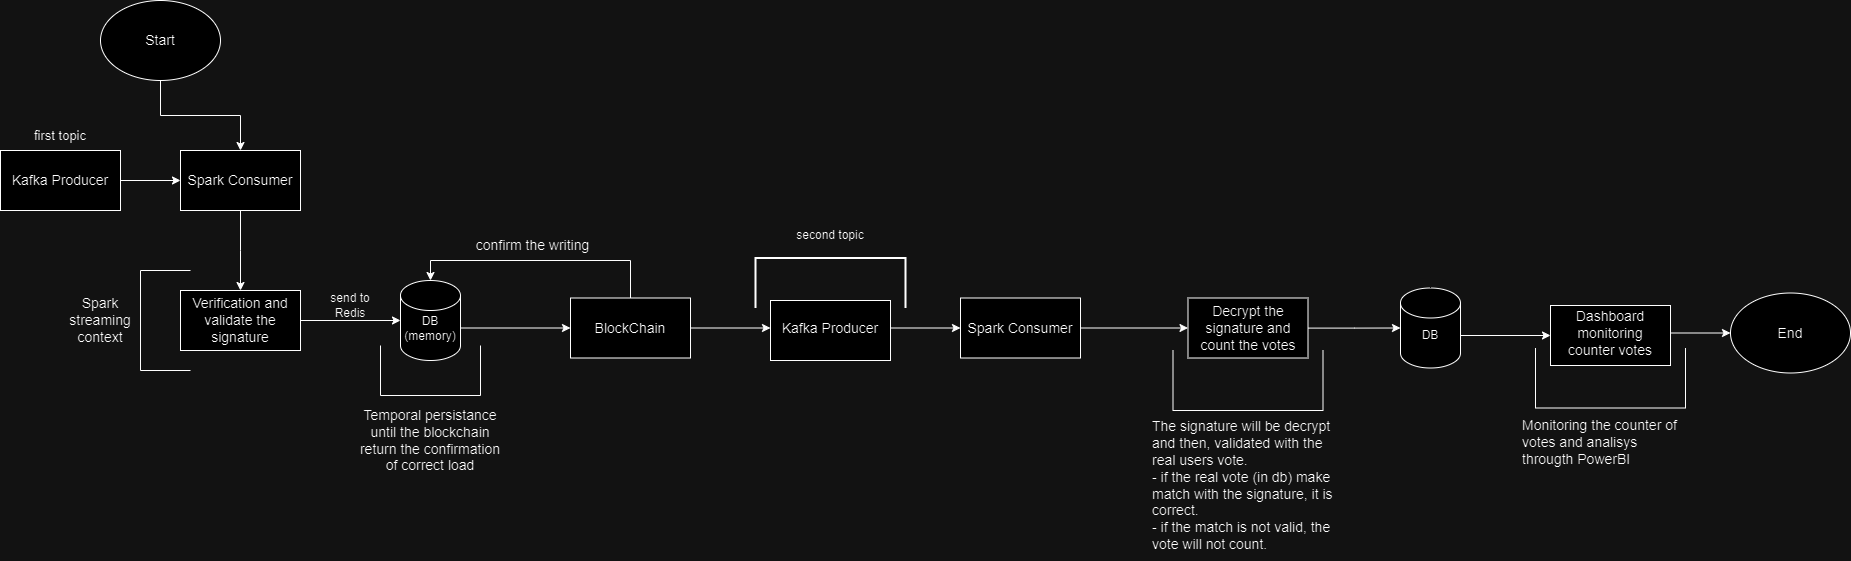

The diagram above was exported from draw.io. Its source (the exported page's mxGraphModel, read from the mxfile embedded in the PNG):
<mxGraphModel dx="1434" dy="780" grid="1" gridSize="10" guides="1" tooltips="1" connect="1" arrows="1" fold="1" page="1" pageScale="1" pageWidth="827" pageHeight="1169" math="0" shadow="0">
  <root>
    <mxCell id="0" />
    <mxCell id="1" parent="0" />
    <mxCell id="oyKC4ICt6uIVDYOdOdBO-13" style="edgeStyle=orthogonalEdgeStyle;rounded=0;orthogonalLoop=1;jettySize=auto;html=1;exitX=0.5;exitY=1;exitDx=0;exitDy=0;entryX=0.5;entryY=0;entryDx=0;entryDy=0;" parent="1" source="oyKC4ICt6uIVDYOdOdBO-1" target="oyKC4ICt6uIVDYOdOdBO-11" edge="1">
      <mxGeometry relative="1" as="geometry" />
    </mxCell>
    <mxCell id="oyKC4ICt6uIVDYOdOdBO-1" value="" style="ellipse;whiteSpace=wrap;html=1;" parent="1" vertex="1">
      <mxGeometry x="100" y="80" width="120" height="80" as="geometry" />
    </mxCell>
    <mxCell id="oyKC4ICt6uIVDYOdOdBO-2" value="&lt;span style=&quot;font-size: 14px;&quot;&gt;Start&lt;/span&gt;" style="text;html=1;align=center;verticalAlign=middle;whiteSpace=wrap;rounded=0;" parent="1" vertex="1">
      <mxGeometry x="130" y="105" width="60" height="30" as="geometry" />
    </mxCell>
    <mxCell id="oyKC4ICt6uIVDYOdOdBO-3" value="" style="rounded=0;whiteSpace=wrap;html=1;" parent="1" vertex="1">
      <mxGeometry y="230" width="120" height="60" as="geometry" />
    </mxCell>
    <mxCell id="oyKC4ICt6uIVDYOdOdBO-16" value="" style="edgeStyle=orthogonalEdgeStyle;rounded=0;orthogonalLoop=1;jettySize=auto;html=1;" parent="1" source="oyKC4ICt6uIVDYOdOdBO-5" target="oyKC4ICt6uIVDYOdOdBO-14" edge="1">
      <mxGeometry relative="1" as="geometry" />
    </mxCell>
    <mxCell id="oyKC4ICt6uIVDYOdOdBO-5" value="&lt;font style=&quot;font-size: 14px;&quot;&gt;Kafka Producer&lt;/font&gt;" style="text;html=1;align=center;verticalAlign=middle;whiteSpace=wrap;rounded=0;" parent="1" vertex="1">
      <mxGeometry y="230" width="120" height="60" as="geometry" />
    </mxCell>
    <mxCell id="oyKC4ICt6uIVDYOdOdBO-6" value="&lt;font style=&quot;font-size: 14px;&quot;&gt;Verification and validate the signature&lt;/font&gt;" style="rounded=0;whiteSpace=wrap;html=1;" parent="1" vertex="1">
      <mxGeometry x="180" y="370" width="120" height="60" as="geometry" />
    </mxCell>
    <mxCell id="oyKC4ICt6uIVDYOdOdBO-9" value="" style="rounded=0;whiteSpace=wrap;html=1;" parent="1" vertex="1">
      <mxGeometry x="570" y="377.5" width="120" height="60" as="geometry" />
    </mxCell>
    <mxCell id="oyKC4ICt6uIVDYOdOdBO-11" value="" style="rounded=0;whiteSpace=wrap;html=1;" parent="1" vertex="1">
      <mxGeometry x="180" y="230" width="120" height="60" as="geometry" />
    </mxCell>
    <mxCell id="sLu-aOIJa3ZzHug4JrmT-1" value="" style="edgeStyle=orthogonalEdgeStyle;rounded=0;orthogonalLoop=1;jettySize=auto;html=1;" parent="1" source="oyKC4ICt6uIVDYOdOdBO-14" edge="1">
      <mxGeometry relative="1" as="geometry">
        <mxPoint x="240" y="370" as="targetPoint" />
      </mxGeometry>
    </mxCell>
    <mxCell id="oyKC4ICt6uIVDYOdOdBO-14" value="&lt;font style=&quot;font-size: 14px;&quot;&gt;Spark Consumer&lt;/font&gt;" style="text;html=1;align=center;verticalAlign=middle;whiteSpace=wrap;rounded=0;" parent="1" vertex="1">
      <mxGeometry x="180" y="230" width="120" height="60" as="geometry" />
    </mxCell>
    <mxCell id="0I0V-aICoqOOxEZha9os-5" value="" style="edgeStyle=orthogonalEdgeStyle;rounded=0;orthogonalLoop=1;jettySize=auto;html=1;" parent="1" source="oyKC4ICt6uIVDYOdOdBO-17" target="0I0V-aICoqOOxEZha9os-4" edge="1">
      <mxGeometry relative="1" as="geometry" />
    </mxCell>
    <mxCell id="oyKC4ICt6uIVDYOdOdBO-17" value="&lt;font style=&quot;font-size: 14px;&quot;&gt;BlockChain&lt;/font&gt;" style="text;html=1;align=center;verticalAlign=middle;whiteSpace=wrap;rounded=0;" parent="1" vertex="1">
      <mxGeometry x="570" y="377.5" width="120" height="60" as="geometry" />
    </mxCell>
    <mxCell id="oyKC4ICt6uIVDYOdOdBO-18" value="" style="ellipse;whiteSpace=wrap;html=1;" parent="1" vertex="1">
      <mxGeometry x="1730" y="372.5" width="120" height="80" as="geometry" />
    </mxCell>
    <mxCell id="oyKC4ICt6uIVDYOdOdBO-20" value="&lt;span style=&quot;font-size: 14px;&quot;&gt;End&lt;/span&gt;" style="text;html=1;align=center;verticalAlign=middle;whiteSpace=wrap;rounded=0;" parent="1" vertex="1">
      <mxGeometry x="1760" y="397.5" width="60" height="30" as="geometry" />
    </mxCell>
    <mxCell id="sLu-aOIJa3ZzHug4JrmT-2" value="" style="strokeWidth=1;html=1;shape=mxgraph.flowchart.annotation_1;align=left;pointerEvents=1;" parent="1" vertex="1">
      <mxGeometry x="140" y="350" width="50" height="100" as="geometry" />
    </mxCell>
    <mxCell id="sLu-aOIJa3ZzHug4JrmT-3" value="&lt;font style=&quot;font-size: 14px;&quot;&gt;Spark streaming context&lt;/font&gt;" style="text;html=1;align=center;verticalAlign=middle;whiteSpace=wrap;rounded=0;" parent="1" vertex="1">
      <mxGeometry x="60" y="360" width="80" height="80" as="geometry" />
    </mxCell>
    <mxCell id="sLu-aOIJa3ZzHug4JrmT-5" value="" style="shape=cylinder3;whiteSpace=wrap;html=1;boundedLbl=1;backgroundOutline=1;size=15;" parent="1" vertex="1">
      <mxGeometry x="400" y="360" width="60" height="80" as="geometry" />
    </mxCell>
    <mxCell id="sLu-aOIJa3ZzHug4JrmT-6" style="edgeStyle=orthogonalEdgeStyle;rounded=0;orthogonalLoop=1;jettySize=auto;html=1;exitX=1;exitY=0.5;exitDx=0;exitDy=0;entryX=0;entryY=0.5;entryDx=0;entryDy=0;entryPerimeter=0;" parent="1" source="oyKC4ICt6uIVDYOdOdBO-6" target="sLu-aOIJa3ZzHug4JrmT-5" edge="1">
      <mxGeometry relative="1" as="geometry" />
    </mxCell>
    <mxCell id="sLu-aOIJa3ZzHug4JrmT-11" value="" style="edgeStyle=orthogonalEdgeStyle;rounded=0;orthogonalLoop=1;jettySize=auto;html=1;" parent="1" source="sLu-aOIJa3ZzHug4JrmT-7" target="oyKC4ICt6uIVDYOdOdBO-17" edge="1">
      <mxGeometry relative="1" as="geometry" />
    </mxCell>
    <mxCell id="sLu-aOIJa3ZzHug4JrmT-7" value="&lt;div&gt;DB&lt;/div&gt;&lt;div&gt;(memory)&lt;/div&gt;" style="text;html=1;align=center;verticalAlign=middle;whiteSpace=wrap;rounded=0;" parent="1" vertex="1">
      <mxGeometry x="400" y="385" width="60" height="45" as="geometry" />
    </mxCell>
    <mxCell id="sLu-aOIJa3ZzHug4JrmT-8" value="send to Redis" style="text;html=1;align=center;verticalAlign=middle;whiteSpace=wrap;rounded=0;" parent="1" vertex="1">
      <mxGeometry x="320" y="370" width="60" height="30" as="geometry" />
    </mxCell>
    <mxCell id="sLu-aOIJa3ZzHug4JrmT-9" value="" style="strokeWidth=1;html=1;shape=mxgraph.flowchart.annotation_1;align=left;pointerEvents=1;rotation=-90;" parent="1" vertex="1">
      <mxGeometry x="405" y="400" width="50" height="100" as="geometry" />
    </mxCell>
    <mxCell id="sLu-aOIJa3ZzHug4JrmT-10" value="&lt;font style=&quot;font-size: 14px;&quot;&gt;Temporal persistance until the blockchain return the confirmation of correct load&lt;/font&gt;" style="text;html=1;align=center;verticalAlign=middle;whiteSpace=wrap;rounded=0;" parent="1" vertex="1">
      <mxGeometry x="355" y="480" width="150" height="80" as="geometry" />
    </mxCell>
    <mxCell id="sLu-aOIJa3ZzHug4JrmT-14" style="edgeStyle=orthogonalEdgeStyle;rounded=0;orthogonalLoop=1;jettySize=auto;html=1;exitX=0.5;exitY=0;exitDx=0;exitDy=0;entryX=0.5;entryY=0;entryDx=0;entryDy=0;entryPerimeter=0;" parent="1" source="oyKC4ICt6uIVDYOdOdBO-17" target="sLu-aOIJa3ZzHug4JrmT-5" edge="1">
      <mxGeometry relative="1" as="geometry" />
    </mxCell>
    <mxCell id="sLu-aOIJa3ZzHug4JrmT-15" value="&lt;font style=&quot;font-size: 14px;&quot;&gt;confirm the writing&lt;/font&gt;" style="text;html=1;align=center;verticalAlign=middle;whiteSpace=wrap;rounded=0;" parent="1" vertex="1">
      <mxGeometry x="455" y="310" width="155" height="30" as="geometry" />
    </mxCell>
    <mxCell id="sLu-aOIJa3ZzHug4JrmT-16" value="" style="rounded=0;whiteSpace=wrap;html=1;" parent="1" vertex="1">
      <mxGeometry x="1187.5" y="377.5" width="120" height="60" as="geometry" />
    </mxCell>
    <mxCell id="wSscNYTIk7QBSh9bUPK2-2" value="" style="edgeStyle=orthogonalEdgeStyle;rounded=0;orthogonalLoop=1;jettySize=auto;html=1;" edge="1" parent="1" source="sLu-aOIJa3ZzHug4JrmT-18" target="wSscNYTIk7QBSh9bUPK2-1">
      <mxGeometry relative="1" as="geometry" />
    </mxCell>
    <mxCell id="sLu-aOIJa3ZzHug4JrmT-18" value="&lt;font style=&quot;font-size: 14px;&quot;&gt;Decrypt the signature and count the votes&lt;/font&gt;" style="text;html=1;align=center;verticalAlign=middle;whiteSpace=wrap;rounded=0;" parent="1" vertex="1">
      <mxGeometry x="1187.5" y="376.25" width="120" height="62.5" as="geometry" />
    </mxCell>
    <mxCell id="sLu-aOIJa3ZzHug4JrmT-20" value="" style="shape=partialRectangle;whiteSpace=wrap;html=1;bottom=1;right=1;left=1;top=0;fillColor=none;routingCenterX=-0.5;" parent="1" vertex="1">
      <mxGeometry x="1172.5" y="430" width="150" height="60" as="geometry" />
    </mxCell>
    <mxCell id="sLu-aOIJa3ZzHug4JrmT-22" value="&lt;font style=&quot;font-size: 14px;&quot;&gt;The signature will be decrypt and then, validated with the real users vote.&lt;/font&gt;&lt;div style=&quot;font-size: 14px;&quot;&gt;&lt;font style=&quot;font-size: 14px;&quot;&gt;- if the real vote (in db) make match with the signature, it is correct.&lt;/font&gt;&lt;/div&gt;&lt;div style=&quot;font-size: 14px;&quot;&gt;&lt;font style=&quot;font-size: 14px;&quot;&gt;- if the match is not valid, the vote will not count.&lt;/font&gt;&lt;/div&gt;" style="text;html=1;align=left;verticalAlign=middle;whiteSpace=wrap;rounded=0;" parent="1" vertex="1">
      <mxGeometry x="1150" y="490" width="195" height="150" as="geometry" />
    </mxCell>
    <mxCell id="0I0V-aICoqOOxEZha9os-3" value="" style="rounded=0;whiteSpace=wrap;html=1;" parent="1" vertex="1">
      <mxGeometry x="770" y="380" width="120" height="60" as="geometry" />
    </mxCell>
    <mxCell id="0I0V-aICoqOOxEZha9os-8" value="" style="edgeStyle=orthogonalEdgeStyle;rounded=0;orthogonalLoop=1;jettySize=auto;html=1;" parent="1" source="0I0V-aICoqOOxEZha9os-4" target="0I0V-aICoqOOxEZha9os-7" edge="1">
      <mxGeometry relative="1" as="geometry" />
    </mxCell>
    <mxCell id="0I0V-aICoqOOxEZha9os-4" value="&lt;font style=&quot;font-size: 14px;&quot;&gt;Kafka Producer&lt;/font&gt;" style="text;html=1;align=center;verticalAlign=middle;whiteSpace=wrap;rounded=0;" parent="1" vertex="1">
      <mxGeometry x="770" y="377.5" width="120" height="60" as="geometry" />
    </mxCell>
    <mxCell id="0I0V-aICoqOOxEZha9os-6" value="" style="rounded=0;whiteSpace=wrap;html=1;" parent="1" vertex="1">
      <mxGeometry x="960" y="377.5" width="120" height="60" as="geometry" />
    </mxCell>
    <mxCell id="0I0V-aICoqOOxEZha9os-10" style="edgeStyle=orthogonalEdgeStyle;rounded=0;orthogonalLoop=1;jettySize=auto;html=1;exitX=1;exitY=0.5;exitDx=0;exitDy=0;entryX=0;entryY=0.5;entryDx=0;entryDy=0;" parent="1" source="0I0V-aICoqOOxEZha9os-7" target="sLu-aOIJa3ZzHug4JrmT-18" edge="1">
      <mxGeometry relative="1" as="geometry" />
    </mxCell>
    <mxCell id="0I0V-aICoqOOxEZha9os-7" value="&lt;font style=&quot;font-size: 14px;&quot;&gt;Spark Consumer&lt;/font&gt;" style="text;html=1;align=center;verticalAlign=middle;whiteSpace=wrap;rounded=0;" parent="1" vertex="1">
      <mxGeometry x="960" y="377.5" width="120" height="60" as="geometry" />
    </mxCell>
    <mxCell id="0I0V-aICoqOOxEZha9os-13" value="" style="strokeWidth=2;html=1;shape=mxgraph.flowchart.annotation_1;align=left;pointerEvents=1;rotation=90;" parent="1" vertex="1">
      <mxGeometry x="805" y="287.5" width="50" height="150" as="geometry" />
    </mxCell>
    <mxCell id="0I0V-aICoqOOxEZha9os-14" value="second topic" style="text;html=1;align=center;verticalAlign=middle;whiteSpace=wrap;rounded=0;" parent="1" vertex="1">
      <mxGeometry x="790" y="300" width="80" height="30" as="geometry" />
    </mxCell>
    <mxCell id="0I0V-aICoqOOxEZha9os-15" value="&lt;font style=&quot;font-size: 13px;&quot;&gt;first topic&lt;/font&gt;" style="text;html=1;align=center;verticalAlign=middle;whiteSpace=wrap;rounded=0;" parent="1" vertex="1">
      <mxGeometry x="20" y="200" width="80" height="30" as="geometry" />
    </mxCell>
    <mxCell id="wSscNYTIk7QBSh9bUPK2-1" value="" style="shape=cylinder3;whiteSpace=wrap;html=1;boundedLbl=1;backgroundOutline=1;size=15;" vertex="1" parent="1">
      <mxGeometry x="1400" y="367.5" width="60" height="80" as="geometry" />
    </mxCell>
    <mxCell id="wSscNYTIk7QBSh9bUPK2-5" value="" style="edgeStyle=orthogonalEdgeStyle;rounded=0;orthogonalLoop=1;jettySize=auto;html=1;" edge="1" parent="1" source="wSscNYTIk7QBSh9bUPK2-3" target="wSscNYTIk7QBSh9bUPK2-4">
      <mxGeometry relative="1" as="geometry" />
    </mxCell>
    <mxCell id="wSscNYTIk7QBSh9bUPK2-3" value="DB" style="text;html=1;align=center;verticalAlign=middle;whiteSpace=wrap;rounded=0;" vertex="1" parent="1">
      <mxGeometry x="1400" y="400" width="60" height="30" as="geometry" />
    </mxCell>
    <mxCell id="wSscNYTIk7QBSh9bUPK2-4" value="" style="rounded=0;whiteSpace=wrap;html=1;" vertex="1" parent="1">
      <mxGeometry x="1550" y="385" width="120" height="60" as="geometry" />
    </mxCell>
    <mxCell id="wSscNYTIk7QBSh9bUPK2-10" style="edgeStyle=orthogonalEdgeStyle;rounded=0;orthogonalLoop=1;jettySize=auto;html=1;exitX=1;exitY=0.5;exitDx=0;exitDy=0;entryX=0;entryY=0.5;entryDx=0;entryDy=0;" edge="1" parent="1" source="wSscNYTIk7QBSh9bUPK2-6" target="oyKC4ICt6uIVDYOdOdBO-18">
      <mxGeometry relative="1" as="geometry" />
    </mxCell>
    <mxCell id="wSscNYTIk7QBSh9bUPK2-6" value="&lt;font style=&quot;font-size: 14px;&quot;&gt;Dashboard&lt;/font&gt;&lt;div style=&quot;font-size: 14px;&quot;&gt;&lt;font style=&quot;font-size: 14px;&quot;&gt;monitoring&lt;/font&gt;&lt;/div&gt;&lt;div style=&quot;font-size: 14px;&quot;&gt;&lt;font style=&quot;font-size: 14px;&quot;&gt;counter votes&lt;/font&gt;&lt;/div&gt;" style="text;html=1;align=center;verticalAlign=middle;whiteSpace=wrap;rounded=0;" vertex="1" parent="1">
      <mxGeometry x="1550" y="385" width="120" height="55" as="geometry" />
    </mxCell>
    <mxCell id="wSscNYTIk7QBSh9bUPK2-11" value="" style="shape=partialRectangle;whiteSpace=wrap;html=1;bottom=1;right=1;left=1;top=0;fillColor=none;routingCenterX=-0.5;" vertex="1" parent="1">
      <mxGeometry x="1535" y="427.5" width="150" height="60" as="geometry" />
    </mxCell>
    <mxCell id="wSscNYTIk7QBSh9bUPK2-12" value="&lt;font style=&quot;font-size: 14px;&quot;&gt;Monitoring the counter of votes and analisys througth&amp;nbsp;PowerBI&lt;/font&gt;" style="text;html=1;whiteSpace=wrap;overflow=hidden;rounded=0;align=left;" vertex="1" parent="1">
      <mxGeometry x="1520" y="490" width="180" height="60" as="geometry" />
    </mxCell>
  </root>
</mxGraphModel>